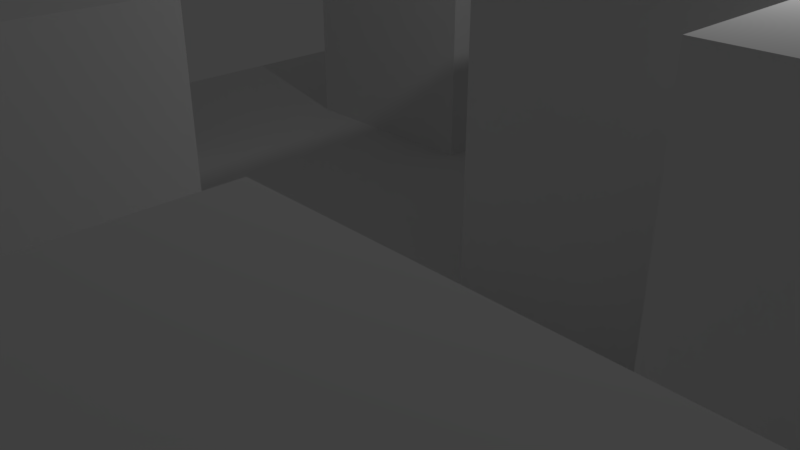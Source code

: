 # Source: tile2.blend  (saved by Blender 2.79.0; exported with 4.5.12 LTS)
import bpy
from mathutils import Matrix  # noqa: F401  (used for matrix-valued properties, if any)

bpy.ops.wm.read_factory_settings(use_empty=True)
scene = bpy.context.scene
scene.name = 'Scene'

# ---- collections
col_collection_1 = bpy.data.collections.new('Collection 1'); scene.collection.children.link(col_collection_1)

# ---- world
world_world = bpy.data.worlds.new('World'); scene.world = world_world
world_world.color = (0.05088, 0.05088, 0.05088)
world_world.use_sun_shadow = False
world_world.sun_shadow_jitter_overblur = 0.0
world_world.cycles.sampling_method = 'MANUAL'

# ---- cameras
cam_camera = bpy.data.cameras.new('Camera')
cam_camera.clip_end = 100.0
cam_camera.lens = 35.0
cam_camera.sensor_width = 32.0
cam_camera.sensor_height = 18.0
cam_camera.ortho_scale = 7.314
cam_camera.dof.focus_distance = 0.0
cam_camera.dof.aperture_fstop = 128.0

# ---- lights
light_lamp = bpy.data.lights.new('Lamp', 'POINT')
light_lamp.transmission_factor = 0.0
light_lamp.cutoff_distance = 30.0
light_lamp.energy = 100.0
light_lamp.shadow_buffer_clip_start = 1.001
light_lamp.shadow_soft_size = 0.1
light_lamp.shadow_maximum_resolution = 0.006
light_lamp.use_absolute_resolution = True

# ---- meshes
me_plane = bpy.data.meshes.new('Plane')
me_plane.from_pydata([(-1.0, -1.0, 0.0), (1.0, -1.0, 0.0), (-1.0, 1.0, 0.0), (1.0, 1.0, 0.0), (-1.0, 0.8, 0.0), (-1.0, 0.6, 0.0), (-1.0, 0.4, 0.0), (-1.0, 0.2, 0.0), (-1.0, 0.0, 0.0), (-1.0, -0.2, 0.0), (-1.0, -0.4, 0.0), (-1.0, -0.6, 0.0), (-1.0, -0.8, 0.0), (-0.8, -1.0, 0.0), (-0.6, -1.0, 0.0), (-0.4, -1.0, 0.0), (-0.2, -1.0, 0.0), (0.0, -1.0, 0.0), (0.2, -1.0, 0.0), (0.4, -1.0, 0.0), (0.6, -1.0, 0.0), (0.8, -1.0, 0.0), (1.0, -0.8, 0.0), (1.0, -0.6, 0.0), (1.0, -0.4, 0.0), (1.0, -0.2, 0.0), (1.0, 0.0, 0.0), (1.0, 0.2, 0.0), (1.0, 0.4, 0.0), (1.0, 0.6, 0.0), (1.0, 0.8, 0.0), (0.8, 1.0, 0.0), (0.6, 1.0, 0.0), (0.4, 1.0, 0.0), (0.2, 1.0, 0.0), (0.0, 1.0, 0.0), (-0.2, 1.0, 0.0), (-0.4, 1.0, 0.0), (-0.6, 1.0, 0.0), (-0.8, 1.0, 0.0), (-0.8, -0.8, 0.0), (-0.8, -0.6, 0.0), (-0.8, -0.4, 0.0), (-0.8, 0.0, 0.0), (-0.8, 0.2, 0.0), (-0.8, 0.4, 0.0), (-0.8, 0.6, 0.0), (-0.8, 0.8, 0.0), (-0.6, -0.8, 0.0), (-0.6, -0.6, 0.0), (-0.6, -0.4, 0.0), (-0.6, -0.2, 0.0), (-0.6, 0.0, 0.0), (-0.6, 0.2, 0.0), (-0.6, 0.4, 0.0), (-0.6, 0.6, 0.0), (-0.6, 0.8, 0.0), (-0.4, -0.8, 0.0), (-0.4, -0.6, 0.0), (-0.4, -0.4, 0.0), (-0.4, -0.2, 0.0), (-0.4, 0.0, 0.0), (-0.4, 0.2, 0.0), (-0.4, 0.4, 0.0), (-0.2, -0.8, 0.0), (-0.2, -0.6, 0.0), (-0.2, -0.4, 0.0), (-0.2, -0.2, 0.0), (-0.2, 0.0, 0.0), (-0.2, 0.2, 0.0), (-0.2, 0.4, 0.0), (-0.2, 0.6, 0.0), (-0.2, 0.8, 0.0), (0.0, -0.4, 0.0), (0.0, -0.2, 0.0), (0.0, 0.0, 0.0), (0.0, 0.2, 0.0), (0.0, 0.4, 0.0), (0.0, 0.6, 0.0), (0.0, 0.8, 0.0), (0.2, -0.8, 0.0), (0.2, -0.6, 0.0), (0.2, -0.4, 0.0), (0.2, -0.2, 0.0), (0.2, 0.0, 0.0), (0.2, 0.2, 0.0), (0.2, 0.4, 0.0), (0.2, 0.6, 0.0), (0.2, 0.8, 0.0), (0.4, -0.8, 0.0), (0.4, -0.6, 0.0), (0.4, -0.4, 0.0), (0.4, -0.2, 0.0), (0.4, 0.0, 0.0), (0.4, 0.6, 0.0), (0.4, 0.8, 0.0), (0.6, -0.8, 0.0), (0.6, -0.6, 0.0), (0.6, -0.4, 0.0), (0.6, -0.2, 0.0), (0.6, 0.0, 0.0), (0.6, 0.6, 0.0), (0.6, 0.8, 0.0), (0.8, -0.6, 0.0), (0.8, -0.4, 0.0), (0.8, -0.2, 0.0), (0.8, 0.6, 0.0), (0.8, 0.8, 0.0), (0.8, -1.0, 0.5), (1.0, -1.0, 0.5), (-1.0, 0.0, 0.5), (-1.0, -0.2, 0.5), (-1.0, -0.4, 0.5), (-0.2, -1.0, 0.5), (0.0, -1.0, 0.5), (0.2, -1.0, 0.5), (0.6, -1.0, 0.5), (1.0, -0.8, 0.5), (1.0, -0.6, 0.5), (1.0, -0.2, 0.5), (1.0, 0.0, 0.5), (1.0, 0.2, 0.5), (1.0, 0.4, 0.5), (1.0, 0.6, 0.5), (-0.2, 1.0, 0.5), (-0.4, 1.0, 0.5), (-0.6, 1.0, 0.5), (-0.8, -0.4, 0.5), (-0.8, -0.2, 0.5), (-0.8, 0.0, 0.5), (-0.6, 0.8, 0.5), (-0.6, -0.4, 0.5), (-0.6, -0.2, 0.5), (-0.6, 0.0, 0.5), (-0.6, 0.4, 0.5), (-0.6, 0.6, 0.5), (-0.4, 0.8, 0.5), (-0.4, 0.4, 0.5), (-0.4, 0.6, 0.5), (-0.2, 0.8, 0.5), (-0.2, -0.8, 0.5), (-0.2, -0.6, 0.5), (-0.2, -0.4, 0.5), (-0.2, 0.4, 0.5), (-0.2, 0.6, 0.5), (0.0, -0.8, 0.5), (0.0, -0.6, 0.5), (0.0, -0.4, 0.5), (0.2, -0.8, 0.5), (0.2, -0.6, 0.5), (0.2, -0.4, 0.5), (0.2, 0.0, 0.5), (0.2, 0.2, 0.5), (0.2, 0.4, 0.5), (0.2, 0.6, 0.5), (0.4, 0.0, 0.5), (0.4, 0.2, 0.5), (0.4, 0.4, 0.5), (0.4, 0.6, 0.5), (0.6, -0.8, 0.5), (0.6, -0.6, 0.5), (0.6, -0.2, 0.5), (0.6, 0.0, 0.5), (0.6, 0.2, 0.5), (0.6, 0.4, 0.5), (0.6, 0.6, 0.5), (0.8, -0.8, 0.5), (0.8, -0.6, 0.5), (0.8, -0.2, 0.5), (0.8, 0.0, 0.5), (0.8, 0.2, 0.5), (0.8, 0.4, 0.5), (0.8, 0.6, 0.5)], [], [(107, 30, 3, 31), (4, 47, 39, 2), (47, 56, 38, 39), (25, 26, 120, 119), (106, 101, 165, 172), (72, 79, 35, 36), (79, 88, 34, 35), (88, 95, 33, 34), (95, 102, 32, 33), (102, 107, 31, 32), (0, 13, 40, 12), (12, 40, 41, 11), (11, 41, 42, 10), (70, 71, 144, 143), (38, 56, 130, 126), (8, 43, 44, 7), (7, 44, 45, 6), (6, 45, 46, 5), (5, 46, 47, 4), (13, 14, 48, 40), (40, 48, 49, 41), (41, 49, 50, 42), (54, 63, 137, 134), (22, 23, 118, 117), (43, 52, 53, 44), (44, 53, 54, 45), (45, 54, 55, 46), (46, 55, 56, 47), (14, 15, 57, 48), (48, 57, 58, 49), (49, 58, 59, 50), (50, 59, 60, 51), (51, 60, 61, 52), (52, 61, 62, 53), (53, 62, 63, 54), (1, 22, 117, 109), (99, 105, 168, 161), (15, 16, 64, 57), (57, 64, 65, 58), (58, 65, 66, 59), (59, 66, 67, 60), (60, 67, 68, 61), (61, 68, 69, 62), (62, 69, 70, 63), (20, 21, 108, 116), (66, 65, 141, 142), (82, 73, 147, 150), (65, 64, 140, 141), (103, 97, 160, 167), (66, 73, 74, 67), (67, 74, 75, 68), (68, 75, 76, 69), (69, 76, 77, 70), (70, 77, 78, 71), (71, 78, 79, 72), (87, 86, 153, 154), (64, 16, 113, 140), (86, 85, 152, 153), (73, 82, 83, 74), (74, 83, 84, 75), (75, 84, 85, 76), (76, 85, 86, 77), (77, 86, 87, 78), (78, 87, 88, 79), (18, 19, 89, 80), (80, 89, 90, 81), (81, 90, 91, 82), (82, 91, 92, 83), (83, 92, 93, 84), (17, 18, 115, 114), (72, 36, 124, 139), (85, 84, 151, 152), (87, 94, 95, 88), (19, 20, 96, 89), (89, 96, 97, 90), (90, 97, 98, 91), (91, 98, 99, 92), (92, 99, 100, 93), (16, 17, 114, 113), (101, 94, 158, 165), (81, 82, 150, 149), (94, 101, 102, 95), (93, 100, 162, 155), (80, 81, 149, 148), (97, 103, 104, 98), (98, 104, 105, 99), (18, 80, 148, 115), (52, 43, 129, 133), (37, 38, 126, 125), (73, 66, 142, 147), (101, 106, 107, 102), (36, 37, 125, 124), (100, 99, 161, 162), (103, 23, 24, 104), (104, 24, 25, 105), (42, 50, 131, 127), (9, 10, 112, 111), (8, 9, 111, 110), (29, 106, 172, 123), (106, 29, 30, 107), (130, 136, 125, 126), (136, 139, 124, 125), (112, 127, 128, 111), (111, 128, 129, 110), (127, 131, 132, 128), (128, 132, 133, 129), (134, 137, 138, 135), (135, 138, 136, 130), (137, 143, 144, 138), (138, 144, 139, 136), (113, 114, 145, 140), (140, 145, 146, 141), (141, 146, 147, 142), (114, 115, 148, 145), (145, 148, 149, 146), (146, 149, 150, 147), (151, 155, 156, 152), (152, 156, 157, 153), (153, 157, 158, 154), (155, 162, 163, 156), (156, 163, 164, 157), (157, 164, 165, 158), (116, 108, 166, 159), (159, 166, 167, 160), (161, 168, 169, 162), (162, 169, 170, 163), (163, 170, 171, 164), (164, 171, 172, 165), (108, 109, 117, 166), (166, 117, 118, 167), (168, 119, 120, 169), (169, 120, 121, 170), (170, 121, 122, 171), (171, 122, 123, 172), (71, 72, 139, 144), (26, 27, 121, 120), (21, 1, 109, 108), (10, 42, 127, 112), (50, 51, 132, 131), (27, 28, 122, 121), (23, 103, 167, 118), (51, 52, 133, 132), (28, 29, 123, 122), (43, 8, 110, 129), (105, 25, 119, 168), (84, 93, 155, 151), (55, 54, 134, 135), (63, 70, 143, 137), (96, 20, 116, 159), (56, 55, 135, 130), (97, 96, 159, 160), (94, 87, 154, 158)])
me_plane.use_remesh_preserve_volume = False
me_plane.use_remesh_preserve_attributes = False
me_plane.use_mirror_vertex_groups = False
me_plane.update()

# ---- objects
ob_plane = bpy.data.objects.new('Plane', me_plane)
ob_lamp = bpy.data.objects.new('Lamp', light_lamp)
ob_camera = bpy.data.objects.new('Camera', cam_camera)

# ---- transforms, parenting, visibility, modifiers, constraints
ob_plane.location = (0.0, 0.0, 0.0)
ob_plane.scale = (8.0, 8.0, 8.0)
ob_plane.lineart.crease_threshold = 0.0
ob_lamp.location = (4.076, 1.005, 5.904)
ob_lamp.rotation_euler = (0.6503, 0.05522, 1.866)
ob_lamp.lock_rotations_4d = False
ob_lamp.empty_display_type = 'ARROWS'
ob_lamp.color = (0.0, 0.0, 0.0, 0.0)
ob_lamp.lineart.crease_threshold = 0.0
ob_camera.location = (7.481, -6.508, 5.344)
ob_camera.rotation_euler = (1.109, 0.0, 0.8149)
ob_camera.lock_rotations_4d = False
ob_camera.empty_display_type = 'ARROWS'
ob_camera.color = (0.0, 0.0, 0.0, 0.0)
ob_camera.display_type = 'WIRE'
ob_camera.lineart.crease_threshold = 0.0

# ---- collection membership
col_collection_1.objects.link(ob_plane)
col_collection_1.objects.link(ob_lamp)
col_collection_1.objects.link(ob_camera)

# ---- scene / render settings (as saved in the file)
scene.camera = ob_camera
scene.frame_start = 1; scene.frame_end = 250; scene.frame_set(1)
scene.render.engine = 'BLENDER_EEVEE_NEXT'
scene.render.resolution_percentage = 50
scene.render.dither_intensity = 0.0
scene.cycles.use_denoising = False
scene.cycles.samples = 128
scene.cycles.sampling_pattern = 'TABULATED_SOBOL'
scene.cycles.use_adaptive_sampling = False
scene.cycles.use_light_tree = False
scene.cycles.blur_glossy = 0.0
scene.cycles.sample_clamp_indirect = 0.0
scene.view_settings.view_transform = 'Standard'
bpy.context.view_layer.update()
